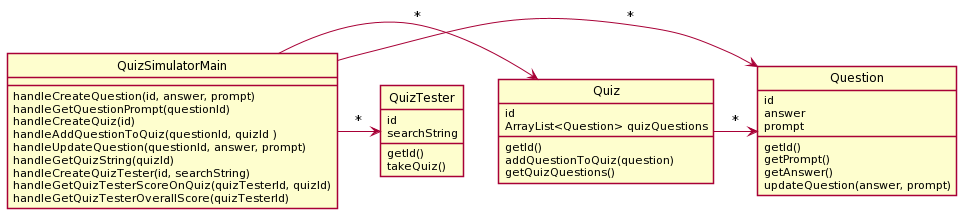

The diagram above was rendered by PlantUML. Its source (embedded in the PNG):
@startuml
skinparam style strictuml

class QuizSimulatorMain{
handleCreateQuestion(id, answer, prompt)
handleGetQuestionPrompt(questionId)
handleCreateQuiz(id)
handleAddQuestionToQuiz(questionId, quizId )
handleUpdateQuestion(questionId, answer, prompt)
handleGetQuizString(quizId)
handleCreateQuizTester(id, searchString)
handleGetQuizTesterScoreOnQuiz(quizTesterId, quizId)
handleGetQuizTesterOverallScore(quizTesterId)
}

class Question {
id
answer
prompt
getId()
getPrompt()
getAnswer()
updateQuestion(answer, prompt)
}

class Quiz {
id
ArrayList<Question> quizQuestions
getId()
addQuestionToQuiz(question)
getQuizQuestions()
}

class QuizTester {
id
searchString
getId()
takeQuiz()
}

QuizSimulatorMain -> Question: *
QuizSimulatorMain -> Quiz: *
QuizSimulatorMain -> QuizTester: *
Quiz-> Question: *
@enduml